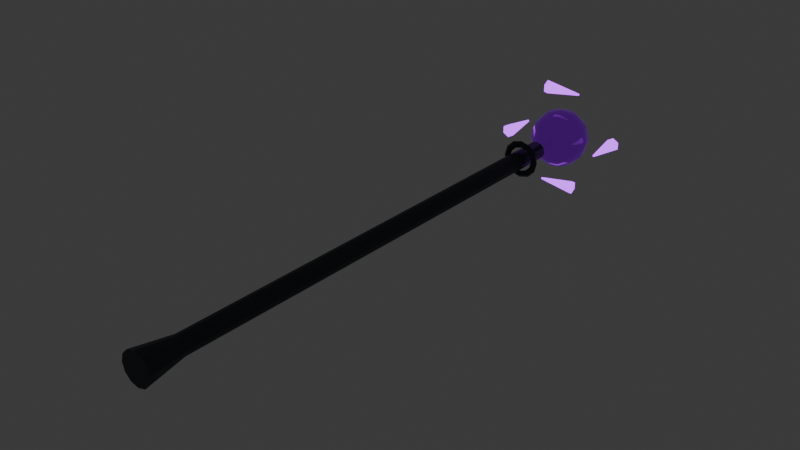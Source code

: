 # Source: WPN_Staff_Singularity_TP_v01.blend  (saved by Blender 5.2.44; exported with 4.5.12 LTS)
import bpy
from mathutils import Matrix  # noqa: F401  (used for matrix-valued properties, if any)

bpy.ops.wm.read_factory_settings(use_empty=True)
scene = bpy.context.scene
scene.name = 'Scene'

# ---- collections
col_collection = bpy.data.collections.new('Collection'); scene.collection.children.link(col_collection)

# ---- materials (node trees are filled in below, after node groups)
mat_mat_wpn_staff_singularity = bpy.data.materials.new('MAT_WPN_Staff_Singularity')
mat_mat_wpn_staff_singularity.diffuse_color = (0.035, 0.045, 0.055, 1.0)
mat_mat_wpn_staff_singularity_core = bpy.data.materials.new('MAT_WPN_Staff_Singularity_Core')
mat_mat_wpn_staff_singularity_core.diffuse_color = (0.004, 0.006, 0.009, 1.0)
mat_mat_wpn_staff_singularity_emissive = bpy.data.materials.new('MAT_WPN_Staff_Singularity_Emissive')
mat_mat_wpn_staff_singularity_emissive.diffuse_color = (0.34, 0.035, 0.72, 1.0)

# ---- material node trees
mat_mat_wpn_staff_singularity.use_nodes = True; mat_mat_wpn_staff_singularity.node_tree.nodes.clear()
_N = mat_mat_wpn_staff_singularity.node_tree.nodes; _L = mat_mat_wpn_staff_singularity.node_tree.links
n0 = _N.new('ShaderNodeOutputMaterial'); n0.name = 'Material Output'; n0.location = (0, 0)
n1 = _N.new('ShaderNodeBsdfPrincipled'); n1.name = 'Principled BSDF'; n1.location = (0, 0)
n1.inputs[0].default_value = (0.035, 0.045, 0.055, 1.0)
n1.inputs[1].default_value = 0.25
n1.inputs[2].default_value = 0.48
n1.inputs[10].default_value = 0.005
_L.new(n1.outputs[0], n0.inputs[0])
n0.is_active_output = True
mat_mat_wpn_staff_singularity_core.use_nodes = True; mat_mat_wpn_staff_singularity_core.node_tree.nodes.clear()
_N = mat_mat_wpn_staff_singularity_core.node_tree.nodes; _L = mat_mat_wpn_staff_singularity_core.node_tree.links
n0 = _N.new('ShaderNodeOutputMaterial'); n0.name = 'Material Output'; n0.location = (0, 0)
n1 = _N.new('ShaderNodeBsdfPrincipled'); n1.name = 'Principled BSDF'; n1.location = (0, 0)
n1.inputs[0].default_value = (0.004, 0.006, 0.009, 1.0)
n1.inputs[1].default_value = 0.2
n1.inputs[2].default_value = 0.08
n1.inputs[10].default_value = 0.005
n1.inputs[27].default_value = (0.06, 0.0, 0.16, 1.0)
n1.inputs[28].default_value = 0.8
_L.new(n1.outputs[0], n0.inputs[0])
n0.is_active_output = True
mat_mat_wpn_staff_singularity_emissive.use_nodes = True; mat_mat_wpn_staff_singularity_emissive.node_tree.nodes.clear()
_N = mat_mat_wpn_staff_singularity_emissive.node_tree.nodes; _L = mat_mat_wpn_staff_singularity_emissive.node_tree.links
n0 = _N.new('ShaderNodeOutputMaterial'); n0.name = 'Material Output'; n0.location = (0, 0)
n1 = _N.new('ShaderNodeBsdfPrincipled'); n1.name = 'Principled BSDF'; n1.location = (0, 0)
n1.inputs[0].default_value = (0.34, 0.035, 0.72, 1.0)
n1.inputs[1].default_value = 0.05
n1.inputs[2].default_value = 0.22
n1.inputs[10].default_value = 0.005
n1.inputs[27].default_value = (0.34, 0.035, 0.72, 1.0)
n1.inputs[28].default_value = 3.5
_L.new(n1.outputs[0], n0.inputs[0])
n0.is_active_output = True

# ---- world
world_world = bpy.data.worlds.new('World'); scene.world = world_world
world_world.use_nodes = True; world_world.node_tree.nodes.clear()
_N = world_world.node_tree.nodes; _L = world_world.node_tree.links
n0 = _N.new('ShaderNodeOutputWorld'); n0.name = 'World Output'; n0.location = (200, 100)
n1 = _N.new('ShaderNodeBackground'); n1.name = 'Background'; n1.location = (-200, 100)
n1.inputs[0].default_value = (0.05088, 0.05088, 0.05088, 1.0)
_L.new(n1.outputs[0], n0.inputs[0])
n0.is_active_output = True
world_world.color = (0.05088, 0.05088, 0.05088)
world_world.sun_shadow_jitter_overblur = 0.0

# ---- meshes
me_mesh_weapon = bpy.data.meshes.new('MESH_Weapon')
me_mesh_weapon.from_pydata([(2.798e-09, -0.85, 0.032), (2.798e-09, 0.85, 0.032), (-0.016, -0.85, 0.02771), (-0.016, 0.85, 0.02771), (-0.02771, -0.85, 0.016), (-0.02771, 0.85, 0.016), (-0.032, -0.85, 1.17e-07), (-0.032, 0.85, -1.114e-07), (-0.02771, -0.85, -0.016), (-0.02771, 0.85, -0.016), (-0.016, -0.85, -0.02771), (-0.016, 0.85, -0.02771), (-2.798e-09, -0.85, -0.032), (-2.798e-09, 0.85, -0.032), (0.016, -0.85, -0.02771), (0.016, 0.85, -0.02771), (0.02771, -0.85, -0.016), (0.02771, 0.85, -0.016), (0.032, -0.85, 1.114e-07), (0.032, 0.85, -1.17e-07), (0.02771, -0.85, 0.016), (0.02771, 0.85, 0.016), (0.016, -0.85, 0.02771), (0.016, 0.85, 0.02771), (4.808e-09, -0.91, 0.055), (2.798e-09, -0.77, 0.032), (-0.0275, -0.91, 0.04763), (-0.016, -0.77, 0.02771), (-0.04763, -0.91, 0.0275), (-0.02771, -0.77, 0.016), (-0.055, -0.91, 1.421e-08), (-0.032, -0.77, -6.608e-09), (-0.04763, -0.91, -0.0275), (-0.02771, -0.77, -0.016), (-0.0275, -0.91, -0.04763), (-0.016, -0.77, -0.02771), (-4.808e-09, -0.91, -0.055), (-2.798e-09, -0.77, -0.032), (0.0275, -0.91, -0.04763), (0.016, -0.77, -0.02771), (0.04763, -0.91, -0.0275), (0.02771, -0.77, -0.016), (0.055, -0.91, 4.597e-09), (0.032, -0.77, -1.22e-08), (0.04763, -0.91, 0.0275), (0.02771, -0.77, 0.016), (0.0275, -0.91, 0.04763), (0.016, -0.77, 0.02771), (0.067, 0.75, 0.0), (0.055, 0.738, 9.06e-10), (0.043, 0.75, 1.109e-25), (0.055, 0.762, -9.06e-10), (0.05802, 0.75, 0.0335), (0.04763, 0.738, 0.0275), (0.03724, 0.75, 0.0215), (0.04763, 0.762, 0.0275), (0.0335, 0.75, 0.05802), (0.0275, 0.738, 0.04763), (0.0215, 0.75, 0.03724), (0.0275, 0.762, 0.04763), (5.058e-09, 0.75, 0.067), (4.152e-09, 0.738, 0.055), (3.246e-09, 0.75, 0.043), (4.152e-09, 0.762, 0.055), (-0.0335, 0.75, 0.05802), (-0.0275, 0.738, 0.04763), (-0.0215, 0.75, 0.03724), (-0.0275, 0.762, 0.04763), (-0.05802, 0.75, 0.0335), (-0.04763, 0.738, 0.0275), (-0.03724, 0.75, 0.0215), (-0.04763, 0.762, 0.0275), (-0.067, 0.75, 5.857e-09), (-0.055, 0.738, 5.714e-09), (-0.043, 0.75, 3.759e-09), (-0.055, 0.762, 3.902e-09), (-0.05802, 0.75, -0.0335), (-0.04763, 0.738, -0.0275), (-0.03724, 0.75, -0.0215), (-0.04763, 0.762, -0.0275), (-0.0335, 0.75, -0.05802), (-0.0275, 0.738, -0.04763), (-0.0215, 0.75, -0.03724), (-0.0275, 0.762, -0.04763), (5.058e-09, 0.75, -0.067), (4.152e-09, 0.738, -0.055), (3.246e-09, 0.75, -0.043), (4.152e-09, 0.762, -0.055), (0.0335, 0.75, -0.05802), (0.0275, 0.738, -0.04763), (0.0215, 0.75, -0.03724), (0.0275, 0.762, -0.04763), (0.05802, 0.75, -0.0335), (0.04763, 0.738, -0.0275), (0.03724, 0.75, -0.0215), (0.04763, 0.762, -0.0275)], [], [(0, 1, 3, 2), (2, 3, 5, 4), (4, 5, 7, 6), (6, 7, 9, 8), (8, 9, 11, 10), (10, 11, 13, 12), (12, 13, 15, 14), (14, 15, 17, 16), (16, 17, 19, 18), (18, 19, 21, 20), (3, 1, 23, 21, 19, 17, 15, 13, 11, 9, 7, 5), (20, 21, 23, 22), (22, 23, 1, 0), (0, 2, 4, 6, 8, 10, 12, 14, 16, 18, 20, 22), (24, 25, 27, 26), (26, 27, 29, 28), (28, 29, 31, 30), (30, 31, 33, 32), (32, 33, 35, 34), (34, 35, 37, 36), (36, 37, 39, 38), (38, 39, 41, 40), (40, 41, 43, 42), (42, 43, 45, 44), (27, 25, 47, 45, 43, 41, 39, 37, 35, 33, 31, 29), (44, 45, 47, 46), (46, 47, 25, 24), (24, 26, 28, 30, 32, 34, 36, 38, 40, 42, 44, 46), (48, 52, 53, 49), (49, 53, 54, 50), (50, 54, 55, 51), (51, 55, 52, 48), (52, 56, 57, 53), (53, 57, 58, 54), (54, 58, 59, 55), (55, 59, 56, 52), (56, 60, 61, 57), (57, 61, 62, 58), (58, 62, 63, 59), (59, 63, 60, 56), (60, 64, 65, 61), (61, 65, 66, 62), (62, 66, 67, 63), (63, 67, 64, 60), (64, 68, 69, 65), (65, 69, 70, 66), (66, 70, 71, 67), (67, 71, 68, 64), (68, 72, 73, 69), (69, 73, 74, 70), (70, 74, 75, 71), (71, 75, 72, 68), (72, 76, 77, 73), (73, 77, 78, 74), (74, 78, 79, 75), (75, 79, 76, 72), (76, 80, 81, 77), (77, 81, 82, 78), (78, 82, 83, 79), (79, 83, 80, 76), (80, 84, 85, 81), (81, 85, 86, 82), (82, 86, 87, 83), (83, 87, 84, 80), (84, 88, 89, 85), (85, 89, 90, 86), (86, 90, 91, 87), (87, 91, 88, 84), (88, 92, 93, 89), (89, 93, 94, 90), (90, 94, 95, 91), (91, 95, 92, 88), (92, 48, 49, 93), (93, 49, 50, 94), (94, 50, 51, 95), (95, 51, 48, 92)])
me_mesh_weapon.polygons.foreach_set('use_smooth', [0, 0, 0, 0, 0, 0, 0, 0, 0, 0, 0, 0, 0, 0, 0, 0, 0, 0, 0, 0, 0, 0, 0, 0, 0, 0, 0, 0, 1, 1, 1, 1, 1, 1, 1, 1, 1, 1, 1, 1, 1, 1, 1, 1, 1, 1, 1, 1, 1, 1, 1, 1, 1, 1, 1, 1, 1, 1, 1, 1, 1, 1, 1, 1, 1, 1, 1, 1, 1, 1, 1, 1, 1, 1, 1, 1])
_uv = me_mesh_weapon.uv_layers.new(name='UVMap')
_uv.uv.foreach_set('vector', [1.0, 0.5, 1.0, 1.0, 0.9167, 1.0, 0.9167, 0.5, 0.9167, 0.5, 0.9167, 1.0, 0.8333, 1.0, 0.8333, 0.5, 0.8333, 0.5, 0.8333, 1.0, 0.75, 1.0, 0.75, 0.5, 0.75, 0.5, 0.75, 1.0, 0.6667, 1.0, 0.6667, 0.5, 0.6667, 0.5, 0.6667, 1.0, 0.5833, 1.0, 0.5833, 0.5, 0.5833, 0.5, 0.5833, 1.0, 0.5, 1.0, 0.5, 0.5, 0.5, 0.5, 0.5, 1.0, 0.4167, 1.0, 0.4167, 0.5, 0.4167, 0.5, 0.4167, 1.0, 0.3333, 1.0, 0.3333, 0.5, 0.3333, 0.5, 0.3333, 1.0, 0.25, 1.0, 0.25, 0.5, 0.25, 0.5, 0.25, 1.0, 0.1667, 1.0, 0.1667, 0.5, 0.37, 0.4578, 0.25, 0.49, 0.13, 0.4578, 0.04215, 0.37, 0.01, 0.25, 0.04215, 0.13, 0.13, 0.04215, 0.25, 0.01, 0.37, 0.04215, 0.4578, 0.13, 0.49, 0.25, 0.4578, 0.37, 0.1667, 0.5, 0.1667, 1.0, 0.08333, 1.0, 0.08333, 0.5, 0.08333, 0.5, 0.08333, 1.0, 7.451e-08, 1.0, 7.451e-08, 0.5, 0.75, 0.49, 0.87, 0.4578, 0.9578, 0.37, 0.99, 0.25, 0.9578, 0.13, 0.87, 0.04215, 0.75, 0.01, 0.63, 0.04215, 0.5422, 0.13, 0.51, 0.25, 0.5422, 0.37, 0.63, 0.4578, 1.0, 0.5, 1.0, 1.0, 0.9167, 1.0, 0.9167, 0.5, 0.9167, 0.5, 0.9167, 1.0, 0.8333, 1.0, 0.8333, 0.5, 0.8333, 0.5, 0.8333, 1.0, 0.75, 1.0, 0.75, 0.5, 0.75, 0.5, 0.75, 1.0, 0.6667, 1.0, 0.6667, 0.5, 0.6667, 0.5, 0.6667, 1.0, 0.5833, 1.0, 0.5833, 0.5, 0.5833, 0.5, 0.5833, 1.0, 0.5, 1.0, 0.5, 0.5, 0.5, 0.5, 0.5, 1.0, 0.4167, 1.0, 0.4167, 0.5, 0.4167, 0.5, 0.4167, 1.0, 0.3333, 1.0, 0.3333, 0.5, 0.3333, 0.5, 0.3333, 1.0, 0.25, 1.0, 0.25, 0.5, 0.25, 0.5, 0.25, 1.0, 0.1667, 1.0, 0.1667, 0.5, 0.37, 0.4578, 0.25, 0.49, 0.13, 0.4578, 0.04215, 0.37, 0.01, 0.25, 0.04215, 0.13, 0.13, 0.04215, 0.25, 0.01, 0.37, 0.04215, 0.4578, 0.13, 0.49, 0.25, 0.4578, 0.37, 0.1667, 0.5, 0.1667, 1.0, 0.08333, 1.0, 0.08333, 0.5, 0.08333, 0.5, 0.08333, 1.0, 7.451e-08, 1.0, 7.451e-08, 0.5, 0.75, 0.49, 0.87, 0.4578, 0.9578, 0.37, 0.99, 0.25, 0.9578, 0.13, 0.87, 0.04215, 0.75, 0.01, 0.63, 0.04215, 0.5422, 0.13, 0.51, 0.25, 0.5422, 0.37, 0.63, 0.4578, 0.5, 0.5, 0.5833, 0.5, 0.5833, 0.75, 0.5, 0.75, 0.5, 0.75, 0.5833, 0.75, 0.5833, 1.0, 0.5, 1.0, 0.5, 0.0, 0.5833, 0.0, 0.5833, 0.25, 0.5, 0.25, 0.5, 0.25, 0.5833, 0.25, 0.5833, 0.5, 0.5, 0.5, 0.5833, 0.5, 0.6667, 0.5, 0.6667, 0.75, 0.5833, 0.75, 0.5833, 0.75, 0.6667, 0.75, 0.6667, 1.0, 0.5833, 1.0, 0.5833, 0.0, 0.6667, 0.0, 0.6667, 0.25, 0.5833, 0.25, 0.5833, 0.25, 0.6667, 0.25, 0.6667, 0.5, 0.5833, 0.5, 0.6667, 0.5, 0.75, 0.5, 0.75, 0.75, 0.6667, 0.75, 0.6667, 0.75, 0.75, 0.75, 0.75, 1.0, 0.6667, 1.0, 0.6667, 0.0, 0.75, 0.0, 0.75, 0.25, 0.6667, 0.25, 0.6667, 0.25, 0.75, 0.25, 0.75, 0.5, 0.6667, 0.5, 0.75, 0.5, 0.8333, 0.5, 0.8333, 0.75, 0.75, 0.75, 0.75, 0.75, 0.8333, 0.75, 0.8333, 1.0, 0.75, 1.0, 0.75, 0.0, 0.8333, 0.0, 0.8333, 0.25, 0.75, 0.25, 0.75, 0.25, 0.8333, 0.25, 0.8333, 0.5, 0.75, 0.5, 0.8333, 0.5, 0.9167, 0.5, 0.9167, 0.75, 0.8333, 0.75, 0.8333, 0.75, 0.9167, 0.75, 0.9167, 1.0, 0.8333, 1.0, 0.8333, 0.0, 0.9167, 0.0, 0.9167, 0.25, 0.8333, 0.25, 0.8333, 0.25, 0.9167, 0.25, 0.9167, 0.5, 0.8333, 0.5, 0.9167, 0.5, 1.0, 0.5, 1.0, 0.75, 0.9167, 0.75, 0.9167, 0.75, 1.0, 0.75, 1.0, 1.0, 0.9167, 1.0, 0.9167, 0.0, 1.0, 0.0, 1.0, 0.25, 0.9167, 0.25, 0.9167, 0.25, 1.0, 0.25, 1.0, 0.5, 0.9167, 0.5, 2.22e-16, 0.5, 0.08333, 0.5, 0.08333, 0.75, 2.22e-16, 0.75, 2.22e-16, 0.75, 0.08333, 0.75, 0.08333, 1.0, 2.22e-16, 1.0, 2.22e-16, 0.0, 0.08333, 0.0, 0.08333, 0.25, 2.22e-16, 0.25, 2.22e-16, 0.25, 0.08333, 0.25, 0.08333, 0.5, 2.22e-16, 0.5, 0.08333, 0.5, 0.1667, 0.5, 0.1667, 0.75, 0.08333, 0.75, 0.08333, 0.75, 0.1667, 0.75, 0.1667, 1.0, 0.08333, 1.0, 0.08333, 0.0, 0.1667, 0.0, 0.1667, 0.25, 0.08333, 0.25, 0.08333, 0.25, 0.1667, 0.25, 0.1667, 0.5, 0.08333, 0.5, 0.1667, 0.5, 0.25, 0.5, 0.25, 0.75, 0.1667, 0.75, 0.1667, 0.75, 0.25, 0.75, 0.25, 1.0, 0.1667, 1.0, 0.1667, 0.0, 0.25, 0.0, 0.25, 0.25, 0.1667, 0.25, 0.1667, 0.25, 0.25, 0.25, 0.25, 0.5, 0.1667, 0.5, 0.25, 0.5, 0.3333, 0.5, 0.3333, 0.75, 0.25, 0.75, 0.25, 0.75, 0.3333, 0.75, 0.3333, 1.0, 0.25, 1.0, 0.25, 0.0, 0.3333, 0.0, 0.3333, 0.25, 0.25, 0.25, 0.25, 0.25, 0.3333, 0.25, 0.3333, 0.5, 0.25, 0.5, 0.3333, 0.5, 0.4167, 0.5, 0.4167, 0.75, 0.3333, 0.75, 0.3333, 0.75, 0.4167, 0.75, 0.4167, 1.0, 0.3333, 1.0, 0.3333, 0.0, 0.4167, 0.0, 0.4167, 0.25, 0.3333, 0.25, 0.3333, 0.25, 0.4167, 0.25, 0.4167, 0.5, 0.3333, 0.5, 0.4167, 0.5, 0.5, 0.5, 0.5, 0.75, 0.4167, 0.75, 0.4167, 0.75, 0.5, 0.75, 0.5, 1.0, 0.4167, 1.0, 0.4167, 0.0, 0.5, 0.0, 0.5, 0.25, 0.4167, 0.25, 0.4167, 0.25, 0.5, 0.25, 0.5, 0.5, 0.4167, 0.5])
me_mesh_weapon.materials.append(mat_mat_wpn_staff_singularity)
me_mesh_weapon.update()
me_mesh_singularitycore = bpy.data.meshes.new('MESH_SingularityCore')
me_mesh_singularitycore.from_pydata([(0.0, 0.0, 0.105), (0.0, 0.0525, 0.09093), (0.0, 0.09093, 0.0525), (0.0, 0.105, 0.0), (0.0, 0.09093, -0.0525), (0.0, 0.0525, -0.09093), (0.0, 0.0, -0.105), (0.02625, 0.04547, 0.09093), (0.04547, 0.07875, 0.0525), (0.0525, 0.09093, 0.0), (0.04547, 0.07875, -0.0525), (0.02625, 0.04547, -0.09093), (0.04547, 0.02625, 0.09093), (0.07875, 0.04547, 0.0525), (0.09093, 0.0525, 0.0), (0.07875, 0.04547, -0.0525), (0.04547, 0.02625, -0.09093), (0.0525, 0.0, 0.09093), (0.09093, -3.129e-09, 0.0525), (0.105, 0.0, 0.0), (0.09093, -3.129e-09, -0.0525), (0.0525, 0.0, -0.09093), (0.04547, -0.02625, 0.09093), (0.07875, -0.04547, 0.0525), (0.09093, -0.0525, 0.0), (0.07875, -0.04547, -0.0525), (0.04547, -0.02625, -0.09093), (0.02625, -0.04547, 0.09093), (0.04547, -0.07875, 0.0525), (0.0525, -0.09093, 0.0), (0.04547, -0.07875, -0.0525), (0.02625, -0.04547, -0.09093), (0.0, -0.0525, 0.09093), (-9.388e-09, -0.09093, 0.0525), (0.0, -0.105, 0.0), (-9.388e-09, -0.09093, -0.0525), (0.0, -0.0525, -0.09093), (-0.02625, -0.04547, 0.09093), (-0.04547, -0.07875, 0.0525), (-0.0525, -0.09093, 0.0), (-0.04547, -0.07875, -0.0525), (-0.02625, -0.04547, -0.09093), (-0.04547, -0.02625, 0.09093), (-0.07875, -0.04547, 0.0525), (-0.09093, -0.0525, 0.0), (-0.07875, -0.04547, -0.0525), (-0.04547, -0.02625, -0.09093), (-0.0525, 0.0, 0.09093), (-0.09093, 9.388e-09, 0.0525), (-0.105, 0.0, 0.0), (-0.09093, 9.388e-09, -0.0525), (-0.0525, 0.0, -0.09093), (-0.04547, 0.02625, 0.09093), (-0.07875, 0.04547, 0.0525), (-0.09093, 0.0525, 0.0), (-0.07875, 0.04547, -0.0525), (-0.04547, 0.02625, -0.09093), (-0.02625, 0.04547, 0.09093), (-0.04547, 0.07875, 0.0525), (-0.0525, 0.09093, 0.0), (-0.04547, 0.07875, -0.0525), (-0.02625, 0.04547, -0.09093)], [], [(5, 4, 10, 11), (3, 2, 8, 9), (1, 0, 7), (6, 5, 11), (4, 3, 9, 10), (2, 1, 7, 8), (7, 0, 12), (6, 11, 16), (10, 9, 14, 15), (8, 7, 12, 13), (11, 10, 15, 16), (9, 8, 13, 14), (6, 16, 21), (15, 14, 19, 20), (13, 12, 17, 18), (16, 15, 20, 21), (14, 13, 18, 19), (12, 0, 17), (6, 21, 26), (20, 19, 24, 25), (18, 17, 22, 23), (21, 20, 25, 26), (19, 18, 23, 24), (17, 0, 22), (6, 26, 31), (25, 24, 29, 30), (23, 22, 27, 28), (26, 25, 30, 31), (24, 23, 28, 29), (22, 0, 27), (30, 29, 34, 35), (28, 27, 32, 33), (31, 30, 35, 36), (29, 28, 33, 34), (27, 0, 32), (6, 31, 36), (33, 32, 37, 38), (36, 35, 40, 41), (34, 33, 38, 39), (32, 0, 37), (6, 36, 41), (35, 34, 39, 40), (41, 40, 45, 46), (39, 38, 43, 44), (37, 0, 42), (6, 41, 46), (40, 39, 44, 45), (38, 37, 42, 43), (46, 45, 50, 51), (44, 43, 48, 49), (42, 0, 47), (6, 46, 51), (45, 44, 49, 50), (43, 42, 47, 48), (51, 50, 55, 56), (49, 48, 53, 54), (47, 0, 52), (6, 51, 56), (50, 49, 54, 55), (48, 47, 52, 53), (56, 55, 60, 61), (54, 53, 58, 59), (52, 0, 57), (6, 56, 61), (55, 54, 59, 60), (53, 52, 57, 58), (59, 58, 2, 3), (57, 0, 1), (6, 61, 5), (60, 59, 3, 4), (58, 57, 1, 2), (61, 60, 4, 5)])
me_mesh_singularitycore.polygons.foreach_set('use_smooth', [True] * 72)
_uv = me_mesh_singularitycore.uv_layers.new(name='UVMap')
_uv.uv.foreach_set('vector', [0.75, 0.1667, 0.75, 0.3333, 0.6667, 0.3333, 0.6667, 0.1667, 0.75, 0.5, 0.75, 0.6667, 0.6667, 0.6667, 0.6667, 0.5, 0.75, 0.8333, 0.7083, 1.0, 0.6667, 0.8333, 0.7083, 0.0, 0.75, 0.1667, 0.6667, 0.1667, 0.75, 0.3333, 0.75, 0.5, 0.6667, 0.5, 0.6667, 0.3333, 0.75, 0.6667, 0.75, 0.8333, 0.6667, 0.8333, 0.6667, 0.6667, 0.6667, 0.8333, 0.625, 1.0, 0.5833, 0.8333, 0.625, 0.0, 0.6667, 0.1667, 0.5833, 0.1667, 0.6667, 0.3333, 0.6667, 0.5, 0.5833, 0.5, 0.5833, 0.3333, 0.6667, 0.6667, 0.6667, 0.8333, 0.5833, 0.8333, 0.5833, 0.6667, 0.6667, 0.1667, 0.6667, 0.3333, 0.5833, 0.3333, 0.5833, 0.1667, 0.6667, 0.5, 0.6667, 0.6667, 0.5833, 0.6667, 0.5833, 0.5, 0.5417, 0.0, 0.5833, 0.1667, 0.5, 0.1667, 0.5833, 0.3333, 0.5833, 0.5, 0.5, 0.5, 0.5, 0.3333, 0.5833, 0.6667, 0.5833, 0.8333, 0.5, 0.8333, 0.5, 0.6667, 0.5833, 0.1667, 0.5833, 0.3333, 0.5, 0.3333, 0.5, 0.1667, 0.5833, 0.5, 0.5833, 0.6667, 0.5, 0.6667, 0.5, 0.5, 0.5833, 0.8333, 0.5417, 1.0, 0.5, 0.8333, 0.4583, 0.0, 0.5, 0.1667, 0.4167, 0.1667, 0.5, 0.3333, 0.5, 0.5, 0.4167, 0.5, 0.4167, 0.3333, 0.5, 0.6667, 0.5, 0.8333, 0.4167, 0.8333, 0.4167, 0.6667, 0.5, 0.1667, 0.5, 0.3333, 0.4167, 0.3333, 0.4167, 0.1667, 0.5, 0.5, 0.5, 0.6667, 0.4167, 0.6667, 0.4167, 0.5, 0.5, 0.8333, 0.4583, 1.0, 0.4167, 0.8333, 0.375, 0.0, 0.4167, 0.1667, 0.3333, 0.1667, 0.4167, 0.3333, 0.4167, 0.5, 0.3333, 0.5, 0.3333, 0.3333, 0.4167, 0.6667, 0.4167, 0.8333, 0.3333, 0.8333, 0.3333, 0.6667, 0.4167, 0.1667, 0.4167, 0.3333, 0.3333, 0.3333, 0.3333, 0.1667, 0.4167, 0.5, 0.4167, 0.6667, 0.3333, 0.6667, 0.3333, 0.5, 0.4167, 0.8333, 0.375, 1.0, 0.3333, 0.8333, 0.3333, 0.3333, 0.3333, 0.5, 0.25, 0.5, 0.25, 0.3333, 0.3333, 0.6667, 0.3333, 0.8333, 0.25, 0.8333, 0.25, 0.6667, 0.3333, 0.1667, 0.3333, 0.3333, 0.25, 0.3333, 0.25, 0.1667, 0.3333, 0.5, 0.3333, 0.6667, 0.25, 0.6667, 0.25, 0.5, 0.3333, 0.8333, 0.2917, 1.0, 0.25, 0.8333, 0.2917, 0.0, 0.3333, 0.1667, 0.25, 0.1667, 0.25, 0.6667, 0.25, 0.8333, 0.1667, 0.8333, 0.1667, 0.6667, 0.25, 0.1667, 0.25, 0.3333, 0.1667, 0.3333, 0.1667, 0.1667, 0.25, 0.5, 0.25, 0.6667, 0.1667, 0.6667, 0.1667, 0.5, 0.25, 0.8333, 0.2083, 1.0, 0.1667, 0.8333, 0.2083, 0.0, 0.25, 0.1667, 0.1667, 0.1667, 0.25, 0.3333, 0.25, 0.5, 0.1667, 0.5, 0.1667, 0.3333, 0.1667, 0.1667, 0.1667, 0.3333, 0.08333, 0.3333, 0.08333, 0.1667, 0.1667, 0.5, 0.1667, 0.6667, 0.08333, 0.6667, 0.08333, 0.5, 0.1667, 0.8333, 0.125, 1.0, 0.08333, 0.8333, 0.125, 0.0, 0.1667, 0.1667, 0.08333, 0.1667, 0.1667, 0.3333, 0.1667, 0.5, 0.08333, 0.5, 0.08333, 0.3333, 0.1667, 0.6667, 0.1667, 0.8333, 0.08333, 0.8333, 0.08333, 0.6667, 0.08333, 0.1667, 0.08333, 0.3333, 0.0, 0.3333, 0.0, 0.1667, 0.08333, 0.5, 0.08333, 0.6667, 0.0, 0.6667, 0.0, 0.5, 0.08333, 0.8333, 0.04167, 1.0, 0.0, 0.8333, 0.04167, 0.0, 0.08333, 0.1667, 0.0, 0.1667, 0.08333, 0.3333, 0.08333, 0.5, 0.0, 0.5, 0.0, 0.3333, 0.08333, 0.6667, 0.08333, 0.8333, 0.0, 0.8333, 0.0, 0.6667, 1.0, 0.1667, 1.0, 0.3333, 0.9167, 0.3333, 0.9167, 0.1667, 1.0, 0.5, 1.0, 0.6667, 0.9167, 0.6667, 0.9167, 0.5, 1.0, 0.8333, 0.9583, 1.0, 0.9167, 0.8333, 0.9583, 0.0, 1.0, 0.1667, 0.9167, 0.1667, 1.0, 0.3333, 1.0, 0.5, 0.9167, 0.5, 0.9167, 0.3333, 1.0, 0.6667, 1.0, 0.8333, 0.9167, 0.8333, 0.9167, 0.6667, 0.9167, 0.1667, 0.9167, 0.3333, 0.8333, 0.3333, 0.8333, 0.1667, 0.9167, 0.5, 0.9167, 0.6667, 0.8333, 0.6667, 0.8333, 0.5, 0.9167, 0.8333, 0.875, 1.0, 0.8333, 0.8333, 0.875, 0.0, 0.9167, 0.1667, 0.8333, 0.1667, 0.9167, 0.3333, 0.9167, 0.5, 0.8333, 0.5, 0.8333, 0.3333, 0.9167, 0.6667, 0.9167, 0.8333, 0.8333, 0.8333, 0.8333, 0.6667, 0.8333, 0.5, 0.8333, 0.6667, 0.75, 0.6667, 0.75, 0.5, 0.8333, 0.8333, 0.7917, 1.0, 0.75, 0.8333, 0.7917, 0.0, 0.8333, 0.1667, 0.75, 0.1667, 0.8333, 0.3333, 0.8333, 0.5, 0.75, 0.5, 0.75, 0.3333, 0.8333, 0.6667, 0.8333, 0.8333, 0.75, 0.8333, 0.75, 0.6667, 0.8333, 0.1667, 0.8333, 0.3333, 0.75, 0.3333, 0.75, 0.1667])
me_mesh_singularitycore.materials.append(mat_mat_wpn_staff_singularity_core)
me_mesh_singularitycore.update()
me_mesh_orbitshards = bpy.data.meshes.new('MESH_OrbitShards')
me_mesh_orbitshards.from_pydata([(0.0, 0.065, 0.025), (0.0, -0.065, 0.004), (0.02165, 0.065, 0.0125), (0.003464, -0.065, 0.002), (0.02165, 0.065, -0.0125), (0.003464, -0.065, -0.002), (0.0, 0.065, -0.025), (0.0, -0.065, -0.004), (-0.02165, 0.065, -0.0125), (-0.003464, -0.065, -0.002), (-0.02165, 0.065, 0.0125), (-0.003464, -0.065, 0.002), (-0.245, -2.841e-09, 0.205), (-0.115, 2.841e-09, 0.184), (-0.245, 0.02165, 0.1925), (-0.115, 0.003464, 0.182), (-0.245, 0.02165, 0.1675), (-0.115, 0.003464, 0.178), (-0.245, -2.841e-09, 0.155), (-0.115, 2.841e-09, 0.176), (-0.245, -0.02165, 0.1675), (-0.115, -0.003464, 0.178), (-0.245, -0.02165, 0.1925), (-0.115, -0.003464, 0.182), (-0.36, -0.065, 0.025), (-0.36, 0.065, 0.004), (-0.3817, -0.065, 0.0125), (-0.3635, 0.065, 0.002), (-0.3817, -0.065, -0.0125), (-0.3635, 0.065, -0.002), (-0.36, -0.065, -0.025), (-0.36, 0.065, -0.004), (-0.3383, -0.065, -0.0125), (-0.3565, 0.065, -0.002), (-0.3383, -0.065, 0.0125), (-0.3565, 0.065, 0.002), (-0.115, 7.751e-10, -0.155), (-0.245, -7.751e-10, -0.176), (-0.115, -0.02165, -0.1675), (-0.245, -0.003464, -0.178), (-0.115, -0.02165, -0.1925), (-0.245, -0.003464, -0.182), (-0.115, 7.751e-10, -0.205), (-0.245, -7.751e-10, -0.184), (-0.115, 0.02165, -0.1925), (-0.245, 0.003464, -0.182), (-0.115, 0.02165, -0.1675), (-0.245, 0.003464, -0.178)], [], [(0, 1, 3, 2), (2, 3, 5, 4), (4, 5, 7, 6), (6, 7, 9, 8), (3, 1, 11, 9, 7, 5), (8, 9, 11, 10), (10, 11, 1, 0), (0, 2, 4, 6, 8, 10), (12, 13, 15, 14), (14, 15, 17, 16), (16, 17, 19, 18), (18, 19, 21, 20), (15, 13, 23, 21, 19, 17), (20, 21, 23, 22), (22, 23, 13, 12), (12, 14, 16, 18, 20, 22), (24, 25, 27, 26), (26, 27, 29, 28), (28, 29, 31, 30), (30, 31, 33, 32), (27, 25, 35, 33, 31, 29), (32, 33, 35, 34), (34, 35, 25, 24), (24, 26, 28, 30, 32, 34), (36, 37, 39, 38), (38, 39, 41, 40), (40, 41, 43, 42), (42, 43, 45, 44), (39, 37, 47, 45, 43, 41), (44, 45, 47, 46), (46, 47, 37, 36), (36, 38, 40, 42, 44, 46)])
_uv = me_mesh_orbitshards.uv_layers.new(name='UVMap')
_uv.uv.foreach_set('vector', [1.0, 0.5, 1.0, 1.0, 0.8333, 1.0, 0.8333, 0.5, 0.8333, 0.5, 0.8333, 1.0, 0.6667, 1.0, 0.6667, 0.5, 0.6667, 0.5, 0.6667, 1.0, 0.5, 1.0, 0.5, 0.5, 0.5, 0.5, 0.5, 1.0, 0.3333, 1.0, 0.3333, 0.5, 0.4578, 0.37, 0.25, 0.49, 0.04215, 0.37, 0.04215, 0.13, 0.25, 0.01, 0.4578, 0.13, 0.3333, 0.5, 0.3333, 1.0, 0.1667, 1.0, 0.1667, 0.5, 0.1667, 0.5, 0.1667, 1.0, -8.941e-08, 1.0, -8.941e-08, 0.5, 0.75, 0.49, 0.9578, 0.37, 0.9578, 0.13, 0.75, 0.01, 0.5422, 0.13, 0.5422, 0.37, 1.0, 0.5, 1.0, 1.0, 0.8333, 1.0, 0.8333, 0.5, 0.8333, 0.5, 0.8333, 1.0, 0.6667, 1.0, 0.6667, 0.5, 0.6667, 0.5, 0.6667, 1.0, 0.5, 1.0, 0.5, 0.5, 0.5, 0.5, 0.5, 1.0, 0.3333, 1.0, 0.3333, 0.5, 0.4578, 0.37, 0.25, 0.49, 0.04215, 0.37, 0.04215, 0.13, 0.25, 0.01, 0.4578, 0.13, 0.3333, 0.5, 0.3333, 1.0, 0.1667, 1.0, 0.1667, 0.5, 0.1667, 0.5, 0.1667, 1.0, -8.941e-08, 1.0, -8.941e-08, 0.5, 0.75, 0.49, 0.9578, 0.37, 0.9578, 0.13, 0.75, 0.01, 0.5422, 0.13, 0.5422, 0.37, 1.0, 0.5, 1.0, 1.0, 0.8333, 1.0, 0.8333, 0.5, 0.8333, 0.5, 0.8333, 1.0, 0.6667, 1.0, 0.6667, 0.5, 0.6667, 0.5, 0.6667, 1.0, 0.5, 1.0, 0.5, 0.5, 0.5, 0.5, 0.5, 1.0, 0.3333, 1.0, 0.3333, 0.5, 0.4578, 0.37, 0.25, 0.49, 0.04215, 0.37, 0.04215, 0.13, 0.25, 0.01, 0.4578, 0.13, 0.3333, 0.5, 0.3333, 1.0, 0.1667, 1.0, 0.1667, 0.5, 0.1667, 0.5, 0.1667, 1.0, -8.941e-08, 1.0, -8.941e-08, 0.5, 0.75, 0.49, 0.9578, 0.37, 0.9578, 0.13, 0.75, 0.01, 0.5422, 0.13, 0.5422, 0.37, 1.0, 0.5, 1.0, 1.0, 0.8333, 1.0, 0.8333, 0.5, 0.8333, 0.5, 0.8333, 1.0, 0.6667, 1.0, 0.6667, 0.5, 0.6667, 0.5, 0.6667, 1.0, 0.5, 1.0, 0.5, 0.5, 0.5, 0.5, 0.5, 1.0, 0.3333, 1.0, 0.3333, 0.5, 0.4578, 0.37, 0.25, 0.49, 0.04215, 0.37, 0.04215, 0.13, 0.25, 0.01, 0.4578, 0.13, 0.3333, 0.5, 0.3333, 1.0, 0.1667, 1.0, 0.1667, 0.5, 0.1667, 0.5, 0.1667, 1.0, -8.941e-08, 1.0, -8.941e-08, 0.5, 0.75, 0.49, 0.9578, 0.37, 0.9578, 0.13, 0.75, 0.01, 0.5422, 0.13, 0.5422, 0.37])
me_mesh_orbitshards.materials.append(mat_mat_wpn_staff_singularity_emissive)
me_mesh_orbitshards.update()

# ---- objects
ob_mesh_weapon = bpy.data.objects.new('MESH_Weapon', me_mesh_weapon)
ob_mesh_singularitycore = bpy.data.objects.new('MESH_SingularityCore', me_mesh_singularitycore)
ob_mesh_orbitshards = bpy.data.objects.new('MESH_OrbitShards', me_mesh_orbitshards)
ob_wpn_staff_singularity_tp = bpy.data.objects.new('WPN_Staff_Singularity_TP', None)
ob_socket_grip_r = bpy.data.objects.new('SOCKET_Grip_R', None)
ob_socket_grip_l = bpy.data.objects.new('SOCKET_Grip_L', None)
ob_socket_muzzle = bpy.data.objects.new('SOCKET_Muzzle', None)
ob_socket_cast = bpy.data.objects.new('SOCKET_Cast', None)
ob_socket_back = bpy.data.objects.new('SOCKET_Back', None)

# ---- transforms, parenting, visibility, modifiers, constraints
ob_mesh_weapon.parent = ob_wpn_staff_singularity_tp
ob_mesh_weapon.location = (0.0, 0.43, 0.0)
ob_mesh_weapon.rotation_mode = 'QUATERNION'
ob_mesh_weapon.rotation_quaternion = (1.0, 0.0, 0.0, 0.0)
ob_mesh_singularitycore.parent = ob_wpn_staff_singularity_tp
ob_mesh_singularitycore.location = (0.0, 1.43, 0.0)
ob_mesh_orbitshards.parent = ob_wpn_staff_singularity_tp
ob_mesh_orbitshards.location = (0.18, 1.43, 0.0)
ob_wpn_staff_singularity_tp.location = (0.0, 0.0, 0.0)
ob_wpn_staff_singularity_tp.empty_display_size = 0.08
ob_socket_grip_r.parent = ob_wpn_staff_singularity_tp
ob_socket_grip_r.location = (0.0, 0.0, 0.0)
ob_socket_grip_r.empty_display_size = 0.055
ob_socket_grip_l.parent = ob_wpn_staff_singularity_tp
ob_socket_grip_l.location = (0.0, 0.55, 0.0)
ob_socket_grip_l.empty_display_size = 0.055
ob_socket_muzzle.parent = ob_wpn_staff_singularity_tp
ob_socket_muzzle.location = (0.0, 1.43, 0.0)
ob_socket_muzzle.empty_display_size = 0.055
ob_socket_cast.parent = ob_wpn_staff_singularity_tp
ob_socket_cast.location = (0.0, 1.43, 0.0)
ob_socket_cast.empty_display_size = 0.055
ob_socket_back.parent = ob_wpn_staff_singularity_tp
ob_socket_back.location = (0.0, 0.35, 0.0)
ob_socket_back.empty_display_size = 0.055

# ---- collection membership
col_collection.objects.link(ob_mesh_weapon)
col_collection.objects.link(ob_mesh_singularitycore)
col_collection.objects.link(ob_mesh_orbitshards)
col_collection.objects.link(ob_wpn_staff_singularity_tp)
col_collection.objects.link(ob_socket_grip_r)
col_collection.objects.link(ob_socket_grip_l)
col_collection.objects.link(ob_socket_muzzle)
col_collection.objects.link(ob_socket_cast)
col_collection.objects.link(ob_socket_back)

# ---- scene / render settings (as saved in the file)
scene.frame_start = 1; scene.frame_end = 250; scene.frame_set(1)
scene.render.engine = 'BLENDER_EEVEE_NEXT'
scene.render.fps = 30
scene.render.bake_bias = 0.0
scene.render.bake_samples = 0
scene.render.compositor_device = 'GPU'
scene.eevee.use_volume_custom_range = False
scene.eevee.fast_gi_thickness_near = 0.1
scene.eevee.fast_gi_thickness_far = 0.0
scene.eevee.ray_tracing_options.screen_trace_thickness = 0.1
bpy.context.view_layer.update()

# ---- added for rendering (the .blend has no active camera): camera
cam_auto = bpy.data.cameras.new('AutoCamera')
cam_auto.lens = 50.0
cam_auto.sensor_width = 36.0
cam_auto.clip_end = 1000.0
ob_auto_camera = bpy.data.objects.new('AutoCamera', cam_auto)
scene.collection.objects.link(ob_auto_camera)
ob_auto_camera.location = (1.93878, -1.79903, 1.55102)
ob_auto_camera.rotation_euler = (1.09748, -7.21219e-08, 0.694738)
scene.camera = ob_auto_camera
bpy.context.view_layer.update()
